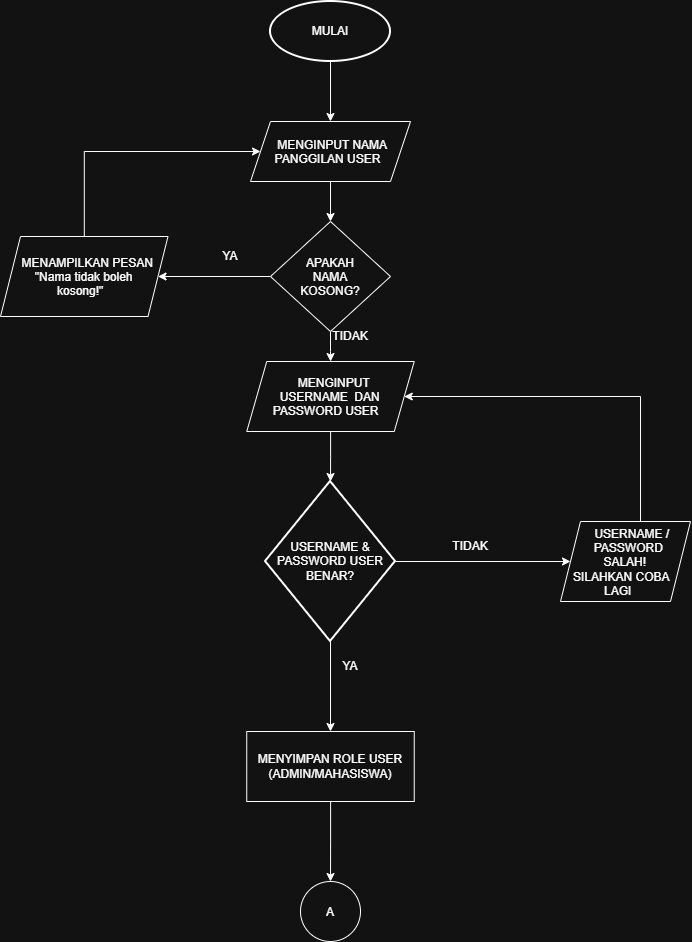

The diagram above was exported from draw.io. Its source (the exported page's mxGraphModel, read from the mxfile embedded in the PNG):
<mxGraphModel dx="1316" dy="586" grid="1" gridSize="10" guides="1" tooltips="1" connect="1" arrows="1" fold="1" page="1" pageScale="1" pageWidth="850" pageHeight="1100" math="0" shadow="0">
  <root>
    <mxCell id="0" />
    <mxCell id="1" parent="0" />
    <mxCell id="0fxpiIKetfAMkKpRBppH-4" edge="1" parent="1" source="0fxpiIKetfAMkKpRBppH-1" style="edgeStyle=orthogonalEdgeStyle;rounded=0;orthogonalLoop=1;jettySize=auto;html=1;entryX=0.5;entryY=0;entryDx=0;entryDy=0;" target="0fxpiIKetfAMkKpRBppH-2">
      <mxGeometry relative="1" as="geometry" />
    </mxCell>
    <mxCell id="0fxpiIKetfAMkKpRBppH-1" parent="1" style="strokeWidth=2;html=1;shape=mxgraph.flowchart.start_1;whiteSpace=wrap;" value="MULAI" vertex="1">
      <mxGeometry height="60" width="120" x="350" y="10" as="geometry" />
    </mxCell>
    <mxCell id="BfiEgrh4enx0ge4EXB48-4" edge="1" parent="1" source="0fxpiIKetfAMkKpRBppH-2" style="edgeStyle=orthogonalEdgeStyle;rounded=0;orthogonalLoop=1;jettySize=auto;html=1;entryX=0.5;entryY=0;entryDx=0;entryDy=0;" target="BfiEgrh4enx0ge4EXB48-1">
      <mxGeometry relative="1" as="geometry" />
    </mxCell>
    <mxCell id="0fxpiIKetfAMkKpRBppH-2" parent="1" style="shape=parallelogram;perimeter=parallelogramPerimeter;whiteSpace=wrap;html=1;shapeInside=1;fixedSize=1;" value="MENGINPUT NAMA PANGGILAN USER" vertex="1">
      <mxGeometry height="60" width="160" x="330" y="130" as="geometry" />
    </mxCell>
    <mxCell id="0fxpiIKetfAMkKpRBppH-9" edge="1" parent="1" source="0fxpiIKetfAMkKpRBppH-5" style="edgeStyle=orthogonalEdgeStyle;rounded=0;orthogonalLoop=1;jettySize=auto;html=1;">
      <mxGeometry relative="1" as="geometry">
        <mxPoint x="410" y="490" as="targetPoint" />
      </mxGeometry>
    </mxCell>
    <mxCell id="0fxpiIKetfAMkKpRBppH-5" parent="1" style="shape=parallelogram;perimeter=parallelogramPerimeter;whiteSpace=wrap;html=1;shapeInside=1;fixedSize=1;" value="MENGINPUT USERNAME&amp;nbsp; DAN PASSWORD USER" vertex="1">
      <mxGeometry height="70" width="167.5" x="326.25" y="370" as="geometry" />
    </mxCell>
    <mxCell id="0fxpiIKetfAMkKpRBppH-11" edge="1" parent="1" source="0fxpiIKetfAMkKpRBppH-8" style="edgeStyle=orthogonalEdgeStyle;rounded=0;orthogonalLoop=1;jettySize=auto;html=1;" target="0fxpiIKetfAMkKpRBppH-10">
      <mxGeometry relative="1" as="geometry" />
    </mxCell>
    <mxCell id="0fxpiIKetfAMkKpRBppH-18" edge="1" parent="1" source="0fxpiIKetfAMkKpRBppH-8" style="edgeStyle=orthogonalEdgeStyle;rounded=0;orthogonalLoop=1;jettySize=auto;html=1;entryX=0.5;entryY=0;entryDx=0;entryDy=0;" target="0fxpiIKetfAMkKpRBppH-17">
      <mxGeometry relative="1" as="geometry" />
    </mxCell>
    <mxCell id="0fxpiIKetfAMkKpRBppH-8" parent="1" style="strokeWidth=2;html=1;shape=mxgraph.flowchart.decision;whiteSpace=wrap;" value="USERNAME &amp;amp; PASSWORD USER BENAR?" vertex="1">
      <mxGeometry height="160" width="130" x="345" y="490" as="geometry" />
    </mxCell>
    <mxCell id="BfiEgrh4enx0ge4EXB48-6" edge="1" parent="1" source="0fxpiIKetfAMkKpRBppH-10" style="edgeStyle=orthogonalEdgeStyle;rounded=0;orthogonalLoop=1;jettySize=auto;html=1;entryX=1;entryY=0.5;entryDx=0;entryDy=0;" target="0fxpiIKetfAMkKpRBppH-5">
      <mxGeometry relative="1" as="geometry">
        <Array as="points">
          <mxPoint x="720" y="405" />
        </Array>
      </mxGeometry>
    </mxCell>
    <mxCell id="0fxpiIKetfAMkKpRBppH-10" parent="1" style="shape=parallelogram;perimeter=parallelogramPerimeter;whiteSpace=wrap;html=1;shapeInside=1;fixedSize=1;" value="USERNAME / PASSWORD SALAH! SILAHKAN COBA LAGI" vertex="1">
      <mxGeometry height="80" width="130" x="640" y="530" as="geometry" />
    </mxCell>
    <mxCell id="0fxpiIKetfAMkKpRBppH-15" parent="1" style="text;html=1;whiteSpace=wrap;strokeColor=none;fillColor=none;align=center;verticalAlign=middle;rounded=0;" value="TIDAK" vertex="1">
      <mxGeometry height="30" width="60" x="520" y="540" as="geometry" />
    </mxCell>
    <mxCell id="0fxpiIKetfAMkKpRBppH-17" parent="1" style="rounded=0;whiteSpace=wrap;html=1;" value="MENYIMPAN ROLE USER (ADMIN/MAHASISWA)" vertex="1">
      <mxGeometry height="70" width="167.5" x="326.25" y="740" as="geometry" />
    </mxCell>
    <mxCell id="0fxpiIKetfAMkKpRBppH-20" edge="1" parent="1" source="0fxpiIKetfAMkKpRBppH-17" style="edgeStyle=orthogonalEdgeStyle;rounded=0;orthogonalLoop=1;jettySize=auto;html=1;">
      <mxGeometry relative="1" x="0.7478" as="geometry">
        <mxPoint x="410" y="890" as="targetPoint" />
      </mxGeometry>
    </mxCell>
    <mxCell id="AbNlcoId-94UTeXvB8_c-1" parent="1" style="ellipse;whiteSpace=wrap;html=1;shapeInside=1;aspect=fixed;" value="A" vertex="1">
      <mxGeometry height="60" width="60" x="380" y="890" as="geometry" />
    </mxCell>
    <mxCell id="BfiEgrh4enx0ge4EXB48-5" edge="1" parent="1" source="BfiEgrh4enx0ge4EXB48-1" style="edgeStyle=orthogonalEdgeStyle;rounded=0;orthogonalLoop=1;jettySize=auto;html=1;" target="0fxpiIKetfAMkKpRBppH-5" value="">
      <mxGeometry relative="1" as="geometry" />
    </mxCell>
    <mxCell id="BfiEgrh4enx0ge4EXB48-12" edge="1" parent="1" source="BfiEgrh4enx0ge4EXB48-1" style="edgeStyle=orthogonalEdgeStyle;rounded=0;orthogonalLoop=1;jettySize=auto;html=1;entryX=1;entryY=0.5;entryDx=0;entryDy=0;" target="BfiEgrh4enx0ge4EXB48-7">
      <mxGeometry relative="1" as="geometry" />
    </mxCell>
    <mxCell id="BfiEgrh4enx0ge4EXB48-1" parent="1" style="rhombus;whiteSpace=wrap;html=1;shapeInside=1;" value="APAKAH NAMA KOSONG?" vertex="1">
      <mxGeometry height="110" width="120" x="350" y="230" as="geometry" />
    </mxCell>
    <mxCell id="BfiEgrh4enx0ge4EXB48-13" edge="1" parent="1" source="BfiEgrh4enx0ge4EXB48-7" style="edgeStyle=orthogonalEdgeStyle;rounded=0;orthogonalLoop=1;jettySize=auto;html=1;" target="0fxpiIKetfAMkKpRBppH-2">
      <mxGeometry relative="1" as="geometry">
        <Array as="points">
          <mxPoint x="163.8" y="160" />
        </Array>
      </mxGeometry>
    </mxCell>
    <mxCell id="BfiEgrh4enx0ge4EXB48-7" parent="1" style="shape=parallelogram;perimeter=parallelogramPerimeter;whiteSpace=wrap;html=1;shapeInside=1;fixedSize=1;" value="MENAMPILKAN PESAN &quot;Nama tidak boleh kosong!&quot;" vertex="1">
      <mxGeometry height="80" width="167.5" x="80" y="245" as="geometry" />
    </mxCell>
    <mxCell id="BfiEgrh4enx0ge4EXB48-14" parent="1" style="text;html=1;whiteSpace=wrap;strokeColor=none;fillColor=none;align=center;verticalAlign=middle;rounded=0;" value="YA" vertex="1">
      <mxGeometry height="30" width="60" x="280" y="250" as="geometry" />
    </mxCell>
    <mxCell id="BfiEgrh4enx0ge4EXB48-15" parent="1" style="text;html=1;whiteSpace=wrap;strokeColor=none;fillColor=none;align=center;verticalAlign=middle;rounded=0;" value="TIDAK" vertex="1">
      <mxGeometry height="30" width="60" x="400" y="330" as="geometry" />
    </mxCell>
    <mxCell id="BfiEgrh4enx0ge4EXB48-16" parent="1" style="text;html=1;whiteSpace=wrap;strokeColor=none;fillColor=none;align=center;verticalAlign=middle;rounded=0;" value="YA" vertex="1">
      <mxGeometry height="30" width="60" x="400" y="660" as="geometry" />
    </mxCell>
  </root>
</mxGraphModel>